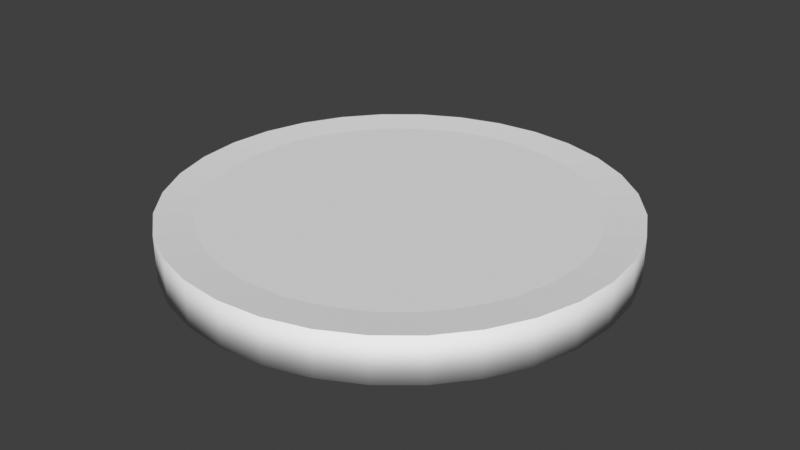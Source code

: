 # Source: coin.blend  (saved by Blender 3.0.42; exported with 4.5.12 LTS)
import bpy
from mathutils import Matrix  # noqa: F401  (used for matrix-valued properties, if any)

bpy.ops.wm.read_factory_settings(use_empty=True)
scene = bpy.context.scene
scene.name = 'Scene'

# ---- collections
col_collection = bpy.data.collections.new('Collection'); scene.collection.children.link(col_collection)

# ---- world
world_world = bpy.data.worlds.new('World'); scene.world = world_world
world_world.use_nodes = True; world_world.node_tree.nodes.clear()
_N = world_world.node_tree.nodes; _L = world_world.node_tree.links
n0 = _N.new('ShaderNodeOutputWorld'); n0.name = 'World Output'; n0.location = (300, 300)
n1 = _N.new('ShaderNodeBackground'); n1.name = 'Background'; n1.location = (10, 300)
n1.inputs[0].default_value = (0.05088, 0.05088, 0.05088, 1.0)
_L.new(n1.outputs[0], n0.inputs[0])
n0.is_active_output = True
world_world.color = (0.05088, 0.05088, 0.05088)
world_world.use_sun_shadow = False
world_world.sun_shadow_jitter_overblur = 0.0

# ---- meshes
me_cylinder = bpy.data.meshes.new('Cylinder')
me_cylinder.from_pydata([(-8.185e-09, 0.8364, 0.01), (-8.185e-09, 0.8364, 0.19), (0.1632, 0.8203, 0.01), (0.1632, 0.8203, 0.19), (0.3201, 0.7728, 0.01), (0.3201, 0.7728, 0.19), (0.4647, 0.6955, 0.01), (0.4647, 0.6955, 0.19), (0.5914, 0.5914, 0.01), (0.5914, 0.5914, 0.19), (0.6955, 0.4647, 0.01), (0.6955, 0.4647, 0.19), (0.7728, 0.3201, 0.01), (0.7728, 0.3201, 0.19), (0.8203, 0.1632, 0.01), (0.8203, 0.1632, 0.19), (0.8364, -3.725e-08, 0.01), (0.8364, -3.725e-08, 0.19), (0.8203, -0.1632, 0.01), (0.8203, -0.1632, 0.19), (0.7728, -0.3201, 0.01), (0.7728, -0.3201, 0.19), (0.6955, -0.4647, 0.01), (0.6955, -0.4647, 0.19), (0.5914, -0.5914, 0.01), (0.5914, -0.5914, 0.19), (0.4647, -0.6955, 0.01), (0.4647, -0.6955, 0.19), (0.3201, -0.7728, 0.01), (0.3201, -0.7728, 0.19), (0.1632, -0.8203, 0.01), (0.1632, -0.8203, 0.19), (-7.497e-08, -0.8364, 0.01), (-7.497e-08, -0.8364, 0.19), (-0.1632, -0.8203, 0.01), (-0.1632, -0.8203, 0.19), (-0.3201, -0.7728, 0.01), (-0.3201, -0.7728, 0.19), (-0.4647, -0.6955, 0.01), (-0.4647, -0.6955, 0.19), (-0.5914, -0.5914, 0.01), (-0.5914, -0.5914, 0.19), (-0.6955, -0.4647, 0.01), (-0.6955, -0.4647, 0.19), (-0.7728, -0.3201, 0.01), (-0.7728, -0.3201, 0.19), (-0.8203, -0.1632, 0.01), (-0.8203, -0.1632, 0.19), (-0.8364, 1.092e-08, 0.01), (-0.8364, 1.092e-08, 0.19), (-0.8203, 0.1632, 0.01), (-0.8203, 0.1632, 0.19), (-0.7728, 0.3201, 0.01), (-0.7728, 0.3201, 0.19), (-0.6955, 0.4647, 0.01), (-0.6955, 0.4647, 0.19), (-0.5914, 0.5914, 0.01), (-0.5914, 0.5914, 0.19), (-0.4647, 0.6955, 0.01), (-0.4647, 0.6955, 0.19), (-0.3201, 0.7728, 0.01), (-0.3201, 0.7728, 0.19), (-0.1632, 0.8203, 0.01), (-0.1632, 0.8203, 0.19), (0.0, 1.0, 0.0), (0.1951, 0.9808, 0.0), (0.1951, 0.9808, 0.2), (0.0, 1.0, 0.2), (0.3827, 0.9239, 0.0), (0.3827, 0.9239, 0.2), (0.5556, 0.8315, 0.0), (0.5556, 0.8315, 0.2), (0.7071, 0.7071, 0.0), (0.7071, 0.7071, 0.2), (0.8315, 0.5556, 0.0), (0.8315, 0.5556, 0.2), (0.9239, 0.3827, 0.0), (0.9239, 0.3827, 0.2), (0.9808, 0.1951, 0.0), (0.9808, 0.1951, 0.2), (1.0, -4.371e-08, 0.0), (1.0, -4.371e-08, 0.2), (0.9808, -0.1951, 0.0), (0.9808, -0.1951, 0.2), (0.9239, -0.3827, 0.0), (0.9239, -0.3827, 0.2), (0.8315, -0.5556, 0.0), (0.8315, -0.5556, 0.2), (0.7071, -0.7071, 0.0), (0.7071, -0.7071, 0.2), (0.5556, -0.8315, 0.0), (0.5556, -0.8315, 0.2), (0.3827, -0.9239, 0.0), (0.3827, -0.9239, 0.2), (0.1951, -0.9808, 0.0), (0.1951, -0.9808, 0.2), (-8.742e-08, -1.0, 0.0), (-8.742e-08, -1.0, 0.2), (-0.1951, -0.9808, 0.0), (-0.1951, -0.9808, 0.2), (-0.3827, -0.9239, 0.0), (-0.3827, -0.9239, 0.2), (-0.5556, -0.8315, 0.0), (-0.5556, -0.8315, 0.2), (-0.7071, -0.7071, 0.0), (-0.7071, -0.7071, 0.2), (-0.8315, -0.5556, 0.0), (-0.8315, -0.5556, 0.2), (-0.9239, -0.3827, 0.0), (-0.9239, -0.3827, 0.2), (-0.9808, -0.1951, 0.0), (-0.9808, -0.1951, 0.2), (-1.0, 1.192e-08, 0.0), (-1.0, 1.192e-08, 0.2), (-0.9808, 0.1951, 0.0), (-0.9808, 0.1951, 0.2), (-0.9239, 0.3827, 0.0), (-0.9239, 0.3827, 0.2), (-0.8315, 0.5556, 0.0), (-0.8315, 0.5556, 0.2), (-0.7071, 0.7071, 0.0), (-0.7071, 0.7071, 0.2), (-0.5556, 0.8315, 0.0), (-0.5556, 0.8315, 0.2), (-0.3827, 0.9239, 0.0), (-0.3827, 0.9239, 0.2), (-0.1951, 0.9808, 0.0), (-0.1951, 0.9808, 0.2)], [], [(64, 67, 66, 65), (65, 66, 69, 68), (68, 69, 71, 70), (70, 71, 73, 72), (72, 73, 75, 74), (74, 75, 77, 76), (76, 77, 79, 78), (78, 79, 81, 80), (80, 81, 83, 82), (82, 83, 85, 84), (84, 85, 87, 86), (86, 87, 89, 88), (88, 89, 91, 90), (90, 91, 93, 92), (92, 93, 95, 94), (94, 95, 97, 96), (96, 97, 99, 98), (98, 99, 101, 100), (100, 101, 103, 102), (102, 103, 105, 104), (104, 105, 107, 106), (106, 107, 109, 108), (108, 109, 111, 110), (110, 111, 113, 112), (112, 113, 115, 114), (114, 115, 117, 116), (116, 117, 119, 118), (118, 119, 121, 120), (120, 121, 123, 122), (122, 123, 125, 124), (3, 1, 63, 61, 59, 57, 55, 53, 51, 49, 47, 45, 43, 41, 39, 37, 35, 33, 31, 29, 27, 25, 23, 21, 19, 17, 15, 13, 11, 9, 7, 5), (124, 125, 127, 126), (126, 127, 67, 64), (0, 2, 4, 6, 8, 10, 12, 14, 16, 18, 20, 22, 24, 26, 28, 30, 32, 34, 36, 38, 40, 42, 44, 46, 48, 50, 52, 54, 56, 58, 60, 62), (2, 0, 64, 65), (1, 3, 66, 67), (4, 2, 65, 68), (3, 5, 69, 66), (6, 4, 68, 70), (5, 7, 71, 69), (8, 6, 70, 72), (7, 9, 73, 71), (10, 8, 72, 74), (9, 11, 75, 73), (12, 10, 74, 76), (11, 13, 77, 75), (14, 12, 76, 78), (13, 15, 79, 77), (16, 14, 78, 80), (15, 17, 81, 79), (18, 16, 80, 82), (17, 19, 83, 81), (20, 18, 82, 84), (19, 21, 85, 83), (22, 20, 84, 86), (21, 23, 87, 85), (24, 22, 86, 88), (23, 25, 89, 87), (26, 24, 88, 90), (25, 27, 91, 89), (28, 26, 90, 92), (27, 29, 93, 91), (30, 28, 92, 94), (29, 31, 95, 93), (32, 30, 94, 96), (31, 33, 97, 95), (34, 32, 96, 98), (33, 35, 99, 97), (36, 34, 98, 100), (35, 37, 101, 99), (38, 36, 100, 102), (37, 39, 103, 101), (40, 38, 102, 104), (39, 41, 105, 103), (42, 40, 104, 106), (41, 43, 107, 105), (44, 42, 106, 108), (43, 45, 109, 107), (46, 44, 108, 110), (45, 47, 111, 109), (48, 46, 110, 112), (47, 49, 113, 111), (50, 48, 112, 114), (49, 51, 115, 113), (52, 50, 114, 116), (51, 53, 117, 115), (54, 52, 116, 118), (53, 55, 119, 117), (56, 54, 118, 120), (55, 57, 121, 119), (58, 56, 120, 122), (57, 59, 123, 121), (60, 58, 122, 124), (59, 61, 125, 123), (62, 60, 124, 126), (61, 63, 127, 125), (0, 62, 126, 64), (63, 1, 67, 127)])
me_cylinder.polygons.foreach_set('use_smooth', [1, 1, 1, 1, 1, 1, 1, 1, 1, 1, 1, 1, 1, 1, 1, 1, 1, 1, 1, 1, 1, 1, 1, 1, 1, 1, 1, 1, 1, 1, 0, 1, 1, 0, 0, 0, 0, 0, 0, 0, 0, 0, 0, 0, 0, 0, 0, 0, 0, 0, 0, 0, 0, 0, 0, 0, 0, 0, 0, 0, 0, 0, 0, 0, 0, 0, 0, 0, 0, 0, 0, 0, 0, 0, 0, 0, 0, 0, 0, 0, 0, 0, 0, 0, 0, 0, 0, 0, 0, 0, 0, 0, 0, 0, 0, 0, 0, 0])
_uv = me_cylinder.uv_layers.new(name='UVMap')
_uv.uv.foreach_set('vector', [0.1533, 0.6539, 0.1848, 0.6543, 0.1848, 0.6851, 0.1534, 0.6847, 0.1534, 0.6847, 0.1848, 0.6851, 0.1849, 0.716, 0.1534, 0.7155, 0.1534, 0.7155, 0.1849, 0.716, 0.1849, 0.7468, 0.1535, 0.7463, 0.1535, 0.7463, 0.1849, 0.7468, 0.1849, 0.7776, 0.1535, 0.7771, 0.1535, 0.7771, 0.1849, 0.7776, 0.185, 0.8084, 0.1536, 0.808, 0.1536, 0.808, 0.185, 0.8084, 0.185, 0.8393, 0.1536, 0.8388, 0.1536, 0.8388, 0.185, 0.8393, 0.1851, 0.8702, 0.1536, 0.8696, 0.1536, 0.8696, 0.1851, 0.8702, 0.1851, 0.9012, 0.1534, 0.9006, 0.1534, 0.9006, 0.1851, 0.9012, 0.1852, 0.9326, 0.1531, 0.9318, 0.1531, 0.9318, 0.1852, 0.9326, 0.1855, 0.9649, 0.152, 0.9638, 0.152, 0.9638, 0.1855, 0.9649, 0.1869, 0.9999, 0.1491, 0.999, 0.1507, 8.754e-05, 0.1885, 0.001013, 0.1856, 0.03618, 0.1521, 0.03509, 0.1521, 0.03509, 0.1856, 0.03618, 0.1846, 0.06822, 0.1524, 0.06744, 0.1524, 0.06744, 0.1846, 0.06822, 0.1842, 0.09942, 0.1525, 0.09882, 0.1525, 0.09882, 0.1842, 0.09942, 0.1841, 0.1303, 0.1526, 0.1298, 0.1526, 0.1298, 0.1841, 0.1303, 0.1841, 0.1612, 0.1526, 0.1607, 0.1526, 0.1607, 0.1841, 0.1612, 0.1841, 0.192, 0.1527, 0.1916, 0.1527, 0.1916, 0.1841, 0.192, 0.1841, 0.2229, 0.1527, 0.2224, 0.1527, 0.2224, 0.1841, 0.2229, 0.1842, 0.2537, 0.1527, 0.2532, 0.1527, 0.2532, 0.1842, 0.2537, 0.1842, 0.2845, 0.1528, 0.284, 0.1528, 0.284, 0.1842, 0.2845, 0.1843, 0.3153, 0.1528, 0.3149, 0.1528, 0.3149, 0.1843, 0.3153, 0.1843, 0.3461, 0.1529, 0.3457, 0.1529, 0.3457, 0.1843, 0.3461, 0.1843, 0.3769, 0.1529, 0.3765, 0.1529, 0.3765, 0.1843, 0.3769, 0.1844, 0.4078, 0.153, 0.4073, 0.153, 0.4073, 0.1844, 0.4078, 0.1844, 0.4386, 0.153, 0.4381, 0.153, 0.4381, 0.1844, 0.4386, 0.1845, 0.4694, 0.1531, 0.4689, 0.1531, 0.4689, 0.1845, 0.4694, 0.1845, 0.5002, 0.1531, 0.4998, 0.1531, 0.4998, 0.1845, 0.5002, 0.1846, 0.531, 0.1532, 0.5306, 0.1532, 0.5306, 0.1846, 0.531, 0.1846, 0.5619, 0.1532, 0.5614, 0.1532, 0.5614, 0.1846, 0.5619, 0.1847, 0.5927, 0.1532, 0.5922, 0.5427, 0.3632, 0.5246, 0.3195, 0.5154, 0.2732, 0.5154, 0.226, 0.5246, 0.1796, 0.5427, 0.136, 0.5689, 0.09673, 0.6023, 0.06333, 0.6416, 0.03708, 0.6852, 0.01901, 0.7316, 0.009793, 0.7788, 0.009793, 0.8251, 0.01901, 0.8688, 0.03708, 0.9081, 0.06333, 0.9415, 0.09673, 0.9677, 0.136, 0.9858, 0.1796, 0.995, 0.226, 0.995, 0.2732, 0.9858, 0.3195, 0.9677, 0.3632, 0.9415, 0.4024, 0.9081, 0.4358, 0.8688, 0.4621, 0.8251, 0.4802, 0.7788, 0.4894, 0.7316, 0.4894, 0.6852, 0.4802, 0.6416, 0.4621, 0.6023, 0.4358, 0.5689, 0.4024, 0.1532, 0.5922, 0.1847, 0.5927, 0.1847, 0.6235, 0.1533, 0.623, 0.1533, 0.623, 0.1847, 0.6235, 0.1848, 0.6543, 0.1533, 0.6539, 0.5158, 0.7291, 0.525, 0.6828, 0.5431, 0.6393, 0.5692, 0.6001, 0.6026, 0.5667, 0.6418, 0.5405, 0.6854, 0.5225, 0.7316, 0.5133, 0.7788, 0.5133, 0.825, 0.5225, 0.8686, 0.5405, 0.9078, 0.5667, 0.9411, 0.6001, 0.9673, 0.6393, 0.9854, 0.6828, 0.9946, 0.7291, 0.9946, 0.7762, 0.9854, 0.8225, 0.9673, 0.8661, 0.9411, 0.9053, 0.9078, 0.9386, 0.8686, 0.9648, 0.825, 0.9829, 0.7788, 0.9921, 0.7316, 0.9921, 0.6854, 0.9829, 0.6418, 0.9648, 0.6026, 0.9386, 0.5692, 0.9053, 0.5431, 0.8661, 0.525, 0.8225, 0.5158, 0.7762, 0.1249, 0.6846, 0.1248, 0.6538, 0.1533, 0.6539, 0.1534, 0.6847, 0.2133, 0.6544, 0.2133, 0.6852, 0.1848, 0.6851, 0.1848, 0.6543, 0.1249, 0.7154, 0.1249, 0.6846, 0.1534, 0.6847, 0.1534, 0.7155, 0.2133, 0.6852, 0.2134, 0.7161, 0.1849, 0.716, 0.1848, 0.6851, 0.125, 0.7462, 0.1249, 0.7154, 0.1534, 0.7155, 0.1535, 0.7463, 0.2134, 0.7161, 0.2134, 0.7469, 0.1849, 0.7468, 0.1849, 0.716, 0.125, 0.777, 0.125, 0.7462, 0.1535, 0.7463, 0.1535, 0.7771, 0.2134, 0.7469, 0.2135, 0.7777, 0.1849, 0.7776, 0.1849, 0.7468, 0.125, 0.8078, 0.125, 0.777, 0.1535, 0.7771, 0.1536, 0.808, 0.2135, 0.7777, 0.2135, 0.8085, 0.185, 0.8084, 0.1849, 0.7776, 0.1251, 0.8386, 0.125, 0.8078, 0.1536, 0.808, 0.1536, 0.8388, 0.2135, 0.8085, 0.2136, 0.8393, 0.185, 0.8393, 0.185, 0.8084, 0.1251, 0.8694, 0.1251, 0.8386, 0.1536, 0.8388, 0.1536, 0.8696, 0.2136, 0.8393, 0.2137, 0.8702, 0.1851, 0.8702, 0.185, 0.8393, 0.125, 0.9002, 0.1251, 0.8694, 0.1536, 0.8696, 0.1534, 0.9006, 0.2137, 0.8702, 0.2139, 0.9011, 0.1851, 0.9012, 0.1851, 0.8702, 0.1246, 0.9309, 0.125, 0.9002, 0.1534, 0.9006, 0.1531, 0.9318, 0.2139, 0.9011, 0.2143, 0.932, 0.1852, 0.9326, 0.1851, 0.9012, 0.1233, 0.9615, 0.1246, 0.9309, 0.1531, 0.9318, 0.152, 0.9638, 0.2143, 0.932, 0.2154, 0.9632, 0.1855, 0.9649, 0.1852, 0.9326, 0.1192, 0.992, 0.1233, 0.9615, 0.152, 0.9638, 0.1491, 0.999, 0.2154, 0.9632, 0.2184, 0.9946, 0.1869, 0.9999, 0.1855, 0.9649, 0.1223, 0.0368, 0.1192, 0.005354, 0.1507, 8.754e-05, 0.1521, 0.03509, 0.2184, 0.008039, 0.2143, 0.03847, 0.1856, 0.03618, 0.1885, 0.001013, 0.1234, 0.06795, 0.1223, 0.0368, 0.1521, 0.03509, 0.1524, 0.06744, 0.2143, 0.03847, 0.2131, 0.06908, 0.1846, 0.06822, 0.1856, 0.03618, 0.1238, 0.09891, 0.1234, 0.06795, 0.1524, 0.06744, 0.1525, 0.09882, 0.2131, 0.06908, 0.2127, 0.09978, 0.1842, 0.09942, 0.1846, 0.06822, 0.124, 0.1298, 0.1238, 0.09891, 0.1525, 0.09882, 0.1526, 0.1298, 0.2127, 0.09978, 0.2126, 0.1305, 0.1841, 0.1303, 0.1842, 0.09942, 0.1241, 0.1606, 0.124, 0.1298, 0.1526, 0.1298, 0.1526, 0.1607, 0.2126, 0.1305, 0.2126, 0.1613, 0.1841, 0.1612, 0.1841, 0.1303, 0.1241, 0.1915, 0.1241, 0.1606, 0.1526, 0.1607, 0.1527, 0.1916, 0.2126, 0.1613, 0.2126, 0.1922, 0.1841, 0.192, 0.1841, 0.1612, 0.1242, 0.2223, 0.1241, 0.1915, 0.1527, 0.1916, 0.1527, 0.2224, 0.2126, 0.1922, 0.2126, 0.223, 0.1841, 0.2229, 0.1841, 0.192, 0.1242, 0.2531, 0.1242, 0.2223, 0.1527, 0.2224, 0.1527, 0.2532, 0.2126, 0.223, 0.2127, 0.2538, 0.1842, 0.2537, 0.1841, 0.2229, 0.1243, 0.2839, 0.1242, 0.2531, 0.1527, 0.2532, 0.1528, 0.284, 0.2127, 0.2538, 0.2127, 0.2846, 0.1842, 0.2845, 0.1842, 0.2537, 0.1243, 0.3147, 0.1243, 0.2839, 0.1528, 0.284, 0.1528, 0.3149, 0.2127, 0.2846, 0.2128, 0.3154, 0.1843, 0.3153, 0.1842, 0.2845, 0.1244, 0.3456, 0.1243, 0.3147, 0.1528, 0.3149, 0.1529, 0.3457, 0.2128, 0.3154, 0.2128, 0.3462, 0.1843, 0.3461, 0.1843, 0.3153, 0.1244, 0.3764, 0.1244, 0.3456, 0.1529, 0.3457, 0.1529, 0.3765, 0.2128, 0.3462, 0.2129, 0.377, 0.1843, 0.3769, 0.1843, 0.3461, 0.1244, 0.4072, 0.1244, 0.3764, 0.1529, 0.3765, 0.153, 0.4073, 0.2129, 0.377, 0.2129, 0.4079, 0.1844, 0.4078, 0.1843, 0.3769, 0.1245, 0.438, 0.1244, 0.4072, 0.153, 0.4073, 0.153, 0.4381, 0.2129, 0.4079, 0.213, 0.4387, 0.1844, 0.4386, 0.1844, 0.4078, 0.1245, 0.4688, 0.1245, 0.438, 0.153, 0.4381, 0.1531, 0.4689, 0.213, 0.4387, 0.213, 0.4695, 0.1845, 0.4694, 0.1844, 0.4386, 0.1246, 0.4997, 0.1245, 0.4688, 0.1531, 0.4689, 0.1531, 0.4998, 0.213, 0.4695, 0.2131, 0.5003, 0.1845, 0.5002, 0.1845, 0.4694, 0.1246, 0.5305, 0.1246, 0.4997, 0.1531, 0.4998, 0.1532, 0.5306, 0.2131, 0.5003, 0.2131, 0.5311, 0.1846, 0.531, 0.1845, 0.5002, 0.1247, 0.5613, 0.1246, 0.5305, 0.1532, 0.5306, 0.1532, 0.5614, 0.2131, 0.5311, 0.2131, 0.562, 0.1846, 0.5619, 0.1846, 0.531, 0.1247, 0.5921, 0.1247, 0.5613, 0.1532, 0.5614, 0.1532, 0.5922, 0.2131, 0.562, 0.2132, 0.5928, 0.1847, 0.5927, 0.1846, 0.5619, 0.1248, 0.6229, 0.1247, 0.5921, 0.1532, 0.5922, 0.1533, 0.623, 0.2132, 0.5928, 0.2132, 0.6236, 0.1847, 0.6235, 0.1847, 0.5927, 0.1248, 0.6538, 0.1248, 0.6229, 0.1533, 0.623, 0.1533, 0.6539, 0.2132, 0.6236, 0.2133, 0.6544, 0.1848, 0.6543, 0.1847, 0.6235])
me_cylinder.use_remesh_fix_poles = True
me_cylinder.use_remesh_preserve_attributes = False
me_cylinder.update()

# ---- objects
ob_cylinder = bpy.data.objects.new('Cylinder', me_cylinder)

# ---- transforms, parenting, visibility, modifiers, constraints
ob_cylinder.location = (0.0, 0.0, 0.0)

# ---- collection membership
col_collection.objects.link(ob_cylinder)

# ---- scene / render settings (as saved in the file)
scene.frame_start = 1; scene.frame_end = 250; scene.frame_set(1)
scene.render.engine = 'BLENDER_EEVEE_NEXT'
scene.cycles.sampling_pattern = 'TABULATED_SOBOL'
scene.cycles.use_light_tree = False
scene.view_settings.view_transform = 'Standard'
bpy.context.view_layer.update()

# ---- added for rendering (the .blend has no active camera and no usable light): camera, sun
cam_auto = bpy.data.cameras.new('AutoCamera')
cam_auto.lens = 50.0
cam_auto.sensor_width = 36.0
cam_auto.clip_end = 1000.0
ob_auto_camera = bpy.data.objects.new('AutoCamera', cam_auto)
scene.collection.objects.link(ob_auto_camera)
ob_auto_camera.location = (2.62346, -3.14816, 2.19877)
ob_auto_camera.rotation_euler = (1.09748, -7.21219e-08, 0.694738)
scene.camera = ob_auto_camera
light_auto_sun = bpy.data.lights.new('AutoSun', 'SUN')
light_auto_sun.energy = 3.0
light_auto_sun.angle = 0.0523599
ob_auto_sun = bpy.data.objects.new('AutoSun', light_auto_sun)
scene.collection.objects.link(ob_auto_sun)
ob_auto_sun.rotation_euler = (0.872665, 0.174533, 0.523599)
bpy.context.view_layer.update()
